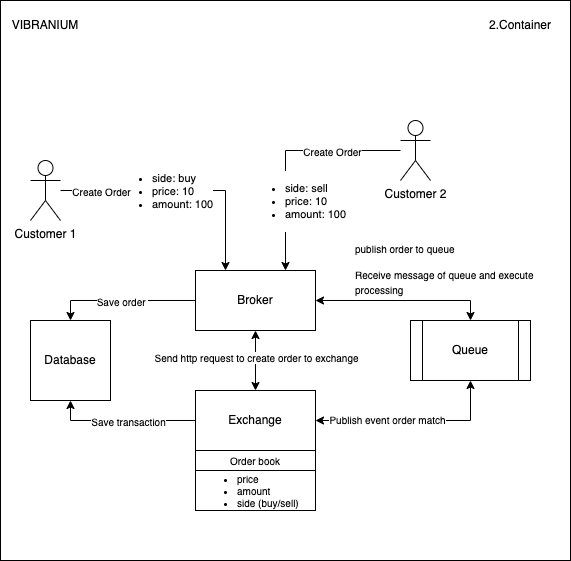

The diagram above was exported from draw.io. Its source (the exported page's mxGraphModel, read from the mxfile embedded in the PNG):
<mxGraphModel dx="946" dy="557" grid="1" gridSize="10" guides="1" tooltips="1" connect="1" arrows="1" fold="1" page="1" pageScale="1" pageWidth="850" pageHeight="1100" math="0" shadow="0">
  <root>
    <mxCell id="0" />
    <mxCell id="1" parent="0" />
    <mxCell id="_nqHox68J5NobOQzG8Ij-18" value="" style="rounded=0;whiteSpace=wrap;html=1;" vertex="1" parent="1">
      <mxGeometry x="170" y="90" width="570" height="560" as="geometry" />
    </mxCell>
    <mxCell id="_nqHox68J5NobOQzG8Ij-13" style="edgeStyle=orthogonalEdgeStyle;rounded=0;orthogonalLoop=1;jettySize=auto;html=1;entryX=0.25;entryY=0;entryDx=0;entryDy=0;startArrow=none;startFill=0;" edge="1" parent="1" source="F3UhIK_0MqSCPCmSOV_C-1" target="_nqHox68J5NobOQzG8Ij-1">
      <mxGeometry relative="1" as="geometry" />
    </mxCell>
    <mxCell id="_nqHox68J5NobOQzG8Ij-19" value="&lt;ul&gt;&lt;li&gt;side: buy&lt;/li&gt;&lt;li&gt;price: 10&lt;/li&gt;&lt;li&gt;amount: 100&lt;/li&gt;&lt;/ul&gt;" style="edgeLabel;html=1;align=left;verticalAlign=middle;resizable=0;points=[];" vertex="1" connectable="0" parent="_nqHox68J5NobOQzG8Ij-13">
      <mxGeometry x="-0.1143" y="1" relative="1" as="geometry">
        <mxPoint x="-58" y="1" as="offset" />
      </mxGeometry>
    </mxCell>
    <mxCell id="7r83BMPPCvyvUa2C6V9S-4" value="Create Order" style="edgeLabel;html=1;align=center;verticalAlign=middle;resizable=0;points=[];fontSize=10;" vertex="1" connectable="0" parent="_nqHox68J5NobOQzG8Ij-13">
      <mxGeometry x="-0.8694" relative="1" as="geometry">
        <mxPoint x="24" as="offset" />
      </mxGeometry>
    </mxCell>
    <mxCell id="F3UhIK_0MqSCPCmSOV_C-1" value="Customer 1" style="shape=umlActor;verticalLabelPosition=bottom;verticalAlign=top;html=1;outlineConnect=0;" vertex="1" parent="1">
      <mxGeometry x="200" y="250" width="30" height="60" as="geometry" />
    </mxCell>
    <mxCell id="_nqHox68J5NobOQzG8Ij-14" style="edgeStyle=orthogonalEdgeStyle;rounded=0;orthogonalLoop=1;jettySize=auto;html=1;entryX=0.75;entryY=0;entryDx=0;entryDy=0;startArrow=none;startFill=0;" edge="1" parent="1" source="5AH2lJ8LdHJaThrMPGeb-1" target="_nqHox68J5NobOQzG8Ij-1">
      <mxGeometry relative="1" as="geometry" />
    </mxCell>
    <mxCell id="_nqHox68J5NobOQzG8Ij-20" value="&lt;ul style=&quot;text-align: left&quot;&gt;&lt;li&gt;side: sell&lt;/li&gt;&lt;li&gt;price: 10&lt;/li&gt;&lt;li&gt;amount: 100&lt;/li&gt;&lt;/ul&gt;" style="edgeLabel;html=1;align=center;verticalAlign=middle;resizable=0;points=[];" vertex="1" connectable="0" parent="_nqHox68J5NobOQzG8Ij-14">
      <mxGeometry x="-0.1" y="2" relative="1" as="geometry">
        <mxPoint y="48" as="offset" />
      </mxGeometry>
    </mxCell>
    <mxCell id="7r83BMPPCvyvUa2C6V9S-5" value="Create Order" style="edgeLabel;html=1;align=center;verticalAlign=middle;resizable=0;points=[];fontSize=10;" vertex="1" connectable="0" parent="_nqHox68J5NobOQzG8Ij-14">
      <mxGeometry x="-0.4128" relative="1" as="geometry">
        <mxPoint as="offset" />
      </mxGeometry>
    </mxCell>
    <mxCell id="5AH2lJ8LdHJaThrMPGeb-1" value="Customer 2" style="shape=umlActor;verticalLabelPosition=bottom;verticalAlign=top;html=1;outlineConnect=0;" vertex="1" parent="1">
      <mxGeometry x="570" y="210" width="30" height="60" as="geometry" />
    </mxCell>
    <mxCell id="_nqHox68J5NobOQzG8Ij-6" style="edgeStyle=orthogonalEdgeStyle;rounded=0;orthogonalLoop=1;jettySize=auto;html=1;entryX=0.5;entryY=0;entryDx=0;entryDy=0;startArrow=classic;startFill=1;" edge="1" parent="1" source="_nqHox68J5NobOQzG8Ij-1" target="_nqHox68J5NobOQzG8Ij-5">
      <mxGeometry relative="1" as="geometry" />
    </mxCell>
    <mxCell id="_nqHox68J5NobOQzG8Ij-24" value="Send http request to create order to exchange" style="edgeLabel;html=1;align=center;verticalAlign=middle;resizable=0;points=[];fontSize=10;" vertex="1" connectable="0" parent="_nqHox68J5NobOQzG8Ij-6">
      <mxGeometry x="-0.1333" relative="1" as="geometry">
        <mxPoint as="offset" />
      </mxGeometry>
    </mxCell>
    <mxCell id="_nqHox68J5NobOQzG8Ij-15" style="edgeStyle=orthogonalEdgeStyle;rounded=0;orthogonalLoop=1;jettySize=auto;html=1;exitX=1;exitY=0.5;exitDx=0;exitDy=0;entryX=0.5;entryY=0;entryDx=0;entryDy=0;startArrow=classic;startFill=1;" edge="1" parent="1" source="_nqHox68J5NobOQzG8Ij-1" target="_nqHox68J5NobOQzG8Ij-3">
      <mxGeometry relative="1" as="geometry" />
    </mxCell>
    <mxCell id="_nqHox68J5NobOQzG8Ij-16" style="edgeStyle=orthogonalEdgeStyle;rounded=0;orthogonalLoop=1;jettySize=auto;html=1;entryX=0.5;entryY=0;entryDx=0;entryDy=0;startArrow=none;startFill=0;" edge="1" parent="1" source="_nqHox68J5NobOQzG8Ij-1" target="_nqHox68J5NobOQzG8Ij-7">
      <mxGeometry relative="1" as="geometry" />
    </mxCell>
    <mxCell id="rDOVnoQKJXzIy85cIzra-1" value="Save order&amp;nbsp;" style="edgeLabel;html=1;align=center;verticalAlign=middle;resizable=0;points=[];fontSize=10;" vertex="1" connectable="0" parent="_nqHox68J5NobOQzG8Ij-16">
      <mxGeometry x="0.0207" relative="1" as="geometry">
        <mxPoint as="offset" />
      </mxGeometry>
    </mxCell>
    <mxCell id="_nqHox68J5NobOQzG8Ij-1" value="Broker" style="rounded=0;whiteSpace=wrap;html=1;" vertex="1" parent="1">
      <mxGeometry x="365" y="360" width="120" height="60" as="geometry" />
    </mxCell>
    <mxCell id="_nqHox68J5NobOQzG8Ij-3" value="Queue" style="shape=process;whiteSpace=wrap;html=1;backgroundOutline=1;" vertex="1" parent="1">
      <mxGeometry x="580" y="410" width="120" height="60" as="geometry" />
    </mxCell>
    <mxCell id="_nqHox68J5NobOQzG8Ij-10" style="edgeStyle=orthogonalEdgeStyle;rounded=0;orthogonalLoop=1;jettySize=auto;html=1;entryX=0.5;entryY=1;entryDx=0;entryDy=0;startArrow=classic;startFill=1;" edge="1" parent="1" source="_nqHox68J5NobOQzG8Ij-5" target="_nqHox68J5NobOQzG8Ij-3">
      <mxGeometry relative="1" as="geometry">
        <mxPoint x="580" y="510" as="targetPoint" />
      </mxGeometry>
    </mxCell>
    <mxCell id="rDOVnoQKJXzIy85cIzra-3" value="Publish event order match" style="edgeLabel;html=1;align=center;verticalAlign=middle;resizable=0;points=[];fontSize=10;" vertex="1" connectable="0" parent="_nqHox68J5NobOQzG8Ij-10">
      <mxGeometry x="-0.2718" y="2" relative="1" as="geometry">
        <mxPoint as="offset" />
      </mxGeometry>
    </mxCell>
    <mxCell id="_nqHox68J5NobOQzG8Ij-17" style="edgeStyle=orthogonalEdgeStyle;rounded=0;orthogonalLoop=1;jettySize=auto;html=1;entryX=0.5;entryY=1;entryDx=0;entryDy=0;startArrow=none;startFill=0;" edge="1" parent="1" source="_nqHox68J5NobOQzG8Ij-5" target="_nqHox68J5NobOQzG8Ij-7">
      <mxGeometry relative="1" as="geometry" />
    </mxCell>
    <mxCell id="rDOVnoQKJXzIy85cIzra-2" value="Save transaction" style="edgeLabel;html=1;align=center;verticalAlign=middle;resizable=0;points=[];fontSize=10;" vertex="1" connectable="0" parent="_nqHox68J5NobOQzG8Ij-17">
      <mxGeometry x="-0.0621" relative="1" as="geometry">
        <mxPoint as="offset" />
      </mxGeometry>
    </mxCell>
    <mxCell id="_nqHox68J5NobOQzG8Ij-5" value="Exchange" style="rounded=0;whiteSpace=wrap;html=1;" vertex="1" parent="1">
      <mxGeometry x="365" y="480" width="120" height="60" as="geometry" />
    </mxCell>
    <mxCell id="_nqHox68J5NobOQzG8Ij-7" value="Database" style="whiteSpace=wrap;html=1;aspect=fixed;" vertex="1" parent="1">
      <mxGeometry x="200" y="410" width="80" height="80" as="geometry" />
    </mxCell>
    <mxCell id="_nqHox68J5NobOQzG8Ij-23" value="&lt;p&gt;&lt;font style=&quot;font-weight: normal ; font-size: 10px&quot;&gt;publish order to queue&lt;/font&gt;&lt;/p&gt;&lt;p&gt;&lt;font style=&quot;font-weight: normal ; font-size: 10px&quot;&gt;Receive message of queue and execute processing&lt;/font&gt;&lt;/p&gt;" style="text;html=1;strokeColor=none;fillColor=none;spacing=5;spacingTop=-20;whiteSpace=wrap;overflow=hidden;rounded=0;" vertex="1" parent="1">
      <mxGeometry x="520" y="330" width="190" height="60" as="geometry" />
    </mxCell>
    <mxCell id="vbWQTmvSpXvSc9E7S1Xz-1" value="VIBRANIUM" style="text;html=1;strokeColor=none;fillColor=none;align=center;verticalAlign=middle;whiteSpace=wrap;rounded=0;" vertex="1" parent="1">
      <mxGeometry x="185" y="100" width="60" height="30" as="geometry" />
    </mxCell>
    <mxCell id="7r83BMPPCvyvUa2C6V9S-1" value="2.Container" style="text;html=1;strokeColor=none;fillColor=none;align=center;verticalAlign=middle;whiteSpace=wrap;rounded=0;" vertex="1" parent="1">
      <mxGeometry x="660" y="100" width="60" height="30" as="geometry" />
    </mxCell>
    <mxCell id="7r83BMPPCvyvUa2C6V9S-2" value="Order book" style="rounded=0;whiteSpace=wrap;html=1;fontSize=10;" vertex="1" parent="1">
      <mxGeometry x="365" y="540" width="120" height="20" as="geometry" />
    </mxCell>
    <mxCell id="7r83BMPPCvyvUa2C6V9S-3" value="&lt;ul&gt;&lt;li&gt;price&lt;/li&gt;&lt;li&gt;amount&lt;/li&gt;&lt;li&gt;side (buy/sell)&lt;/li&gt;&lt;/ul&gt;" style="rounded=0;whiteSpace=wrap;html=1;fontSize=10;align=left;" vertex="1" parent="1">
      <mxGeometry x="365" y="560" width="120" height="40" as="geometry" />
    </mxCell>
  </root>
</mxGraphModel>